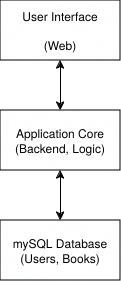

The diagram above was exported from draw.io. Its source (the exported page's mxGraphModel, read from the mxfile embedded in the PNG):
<mxGraphModel dx="1104" dy="632" grid="1" gridSize="10" guides="1" tooltips="1" connect="1" arrows="1" fold="1" page="1" pageScale="1" pageWidth="827" pageHeight="1169" math="0" shadow="0">
  <root>
    <mxCell id="WIyWlLk6GJQsqaUBKTNV-0" />
    <mxCell id="WIyWlLk6GJQsqaUBKTNV-1" parent="WIyWlLk6GJQsqaUBKTNV-0" />
    <mxCell id="9p8v8mADNTYDmtrenMuw-0" value="&lt;div&gt;User Interface&lt;/div&gt;&lt;div&gt;&lt;br&gt;&lt;/div&gt;&lt;div&gt;(Web)&lt;br&gt;&lt;/div&gt;" style="rounded=0;whiteSpace=wrap;html=1;" vertex="1" parent="WIyWlLk6GJQsqaUBKTNV-1">
      <mxGeometry x="320" y="10" width="120" height="60" as="geometry" />
    </mxCell>
    <mxCell id="9p8v8mADNTYDmtrenMuw-1" value="&lt;div&gt;Application Core&lt;/div&gt;&lt;div&gt;(Backend, Logic)&lt;/div&gt;" style="rounded=0;whiteSpace=wrap;html=1;" vertex="1" parent="WIyWlLk6GJQsqaUBKTNV-1">
      <mxGeometry x="320" y="120" width="120" height="60" as="geometry" />
    </mxCell>
    <mxCell id="9p8v8mADNTYDmtrenMuw-2" value="&lt;div&gt;mySQL Database&lt;/div&gt;&lt;div&gt;(Users, Books)&lt;br&gt;&lt;/div&gt;" style="rounded=0;whiteSpace=wrap;html=1;" vertex="1" parent="WIyWlLk6GJQsqaUBKTNV-1">
      <mxGeometry x="320" y="230" width="120" height="60" as="geometry" />
    </mxCell>
    <mxCell id="9p8v8mADNTYDmtrenMuw-6" value="" style="endArrow=classic;startArrow=classic;html=1;rounded=0;entryX=0.5;entryY=1;entryDx=0;entryDy=0;exitX=0.5;exitY=0;exitDx=0;exitDy=0;" edge="1" parent="WIyWlLk6GJQsqaUBKTNV-1" source="9p8v8mADNTYDmtrenMuw-1" target="9p8v8mADNTYDmtrenMuw-0">
      <mxGeometry width="50" height="50" relative="1" as="geometry">
        <mxPoint x="220" y="220" as="sourcePoint" />
        <mxPoint x="270" y="170" as="targetPoint" />
      </mxGeometry>
    </mxCell>
    <mxCell id="9p8v8mADNTYDmtrenMuw-7" value="" style="endArrow=classic;startArrow=classic;html=1;rounded=0;entryX=0.5;entryY=1;entryDx=0;entryDy=0;exitX=0.5;exitY=0;exitDx=0;exitDy=0;" edge="1" parent="WIyWlLk6GJQsqaUBKTNV-1" source="9p8v8mADNTYDmtrenMuw-2" target="9p8v8mADNTYDmtrenMuw-1">
      <mxGeometry width="50" height="50" relative="1" as="geometry">
        <mxPoint x="390" y="360" as="sourcePoint" />
        <mxPoint x="440" y="310" as="targetPoint" />
      </mxGeometry>
    </mxCell>
  </root>
</mxGraphModel>